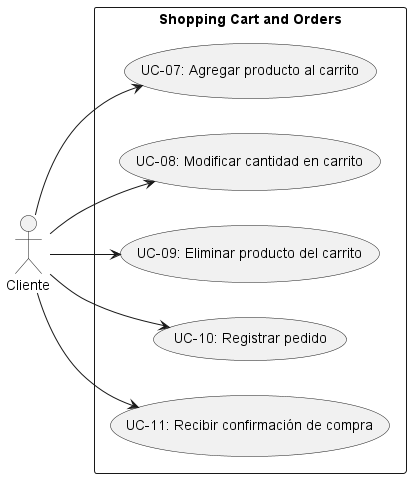

The diagram above was rendered by PlantUML. Its source (embedded in the PNG):
@startuml shopping cart and orders

left to right direction
actor Cliente
rectangle "Shopping Cart and Orders" {
    usecase "UC-07: Agregar producto al carrito" as UC07
    usecase "UC-08: Modificar cantidad en carrito" as UC08
    usecase "UC-09: Eliminar producto del carrito" as UC09
    usecase "UC-10: Registrar pedido" as UC10
    usecase "UC-11: Recibir confirmación de compra" as UC11
}

Cliente --> UC07
Cliente --> UC08
Cliente --> UC09
Cliente --> UC10
Cliente --> UC11

@enduml